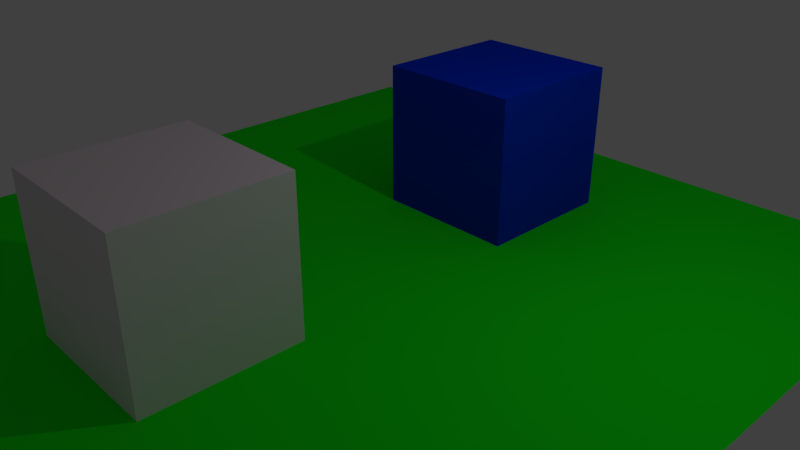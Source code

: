 # Source: square.blend  (saved by Blender 2.79.0; exported with 4.5.12 LTS)
import bpy
from mathutils import Matrix  # noqa: F401  (used for matrix-valued properties, if any)

bpy.ops.wm.read_factory_settings(use_empty=True)
scene = bpy.context.scene
scene.name = 'Scene'

# ---- collections
col_collection_1 = bpy.data.collections.new('Collection 1'); scene.collection.children.link(col_collection_1)

# ---- materials (node trees are filled in below, after node groups)
mat_material_001 = bpy.data.materials.new('Material.001')
mat_material_001.alpha_threshold = 0.0
mat_material_001.use_transparent_shadow = False
mat_material_001.diffuse_color = (0.007292, 1.0, 0.009782, 1.0)
mat_material_001.roughness = 0.5
mat_material_003 = bpy.data.materials.new('Material.003')
mat_material_003.alpha_threshold = 0.0
mat_material_003.use_transparent_shadow = False
mat_material_003.diffuse_color = (0.8, 0.7227, 0.7802, 1.0)
mat_material_003.roughness = 0.5
mat_material_003.line_color = (0.0, 0.0, 0.0, 1.0)
mat_material_002 = bpy.data.materials.new('Material.002')
mat_material_002.alpha_threshold = 0.0
mat_material_002.use_transparent_shadow = False
mat_material_002.diffuse_color = (0.0, 0.03712, 0.8, 1.0)
mat_material_002.roughness = 0.5
mat_material_002.line_color = (0.0, 0.0, 0.0, 1.0)

# ---- material node trees

# ---- world
world_world = bpy.data.worlds.new('World'); scene.world = world_world
world_world.color = (0.05088, 0.05088, 0.05088)
world_world.use_sun_shadow = False
world_world.sun_shadow_jitter_overblur = 0.0
world_world.cycles.sampling_method = 'MANUAL'

# ---- cameras
cam_camera = bpy.data.cameras.new('Camera')
cam_camera.clip_end = 100.0
cam_camera.lens = 35.0
cam_camera.sensor_width = 32.0
cam_camera.sensor_height = 18.0
cam_camera.ortho_scale = 7.314
cam_camera.dof.focus_distance = 0.0
cam_camera.dof.aperture_fstop = 128.0

# ---- lights
light_lamp = bpy.data.lights.new('Lamp', 'POINT')
light_lamp.transmission_factor = 0.0
light_lamp.cutoff_distance = 30.0
light_lamp.energy = 100.0
light_lamp.shadow_buffer_clip_start = 1.001
light_lamp.shadow_soft_size = 0.1
light_lamp.shadow_maximum_resolution = 0.006
light_lamp.use_absolute_resolution = True

# ---- meshes
me_plane = bpy.data.meshes.new('Plane')
me_plane.from_pydata([(-1.0, -1.0, 0.0), (1.0, -1.0, 0.0), (-1.0, 1.0, 0.0), (1.0, 1.0, 0.0)], [], [(0, 1, 3, 2)])
me_plane.materials.append(mat_material_001)
me_plane.use_remesh_preserve_volume = False
me_plane.use_remesh_preserve_attributes = False
me_plane.use_mirror_vertex_groups = False
me_plane.update()
me_cube = bpy.data.meshes.new('Cube')
me_cube.from_pydata([(1.0, 1.0, -1.0), (1.0, -1.0, -1.0), (-1.0, -1.0, -1.0), (-1.0, 1.0, -1.0), (1.0, 1.0, 1.0), (1.0, -1.0, 1.0), (-1.0, -1.0, 1.0), (-1.0, 1.0, 1.0)], [], [(0, 1, 2, 3), (4, 7, 6, 5), (0, 4, 5, 1), (1, 5, 6, 2), (2, 6, 7, 3), (4, 0, 3, 7)])
me_cube.materials.append(mat_material_003)
me_cube.use_remesh_preserve_volume = False
me_cube.use_remesh_preserve_attributes = False
me_cube.use_mirror_vertex_groups = False
me_cube.update()
me_cube_001 = bpy.data.meshes.new('Cube.001')
me_cube_001.from_pydata([(1.0, 1.0, -1.0), (1.0, -1.0, -1.0), (-1.0, -1.0, -1.0), (-1.0, 1.0, -1.0), (1.0, 1.0, 1.0), (1.0, -1.0, 1.0), (-1.0, -1.0, 1.0), (-1.0, 1.0, 1.0)], [], [(0, 1, 2, 3), (4, 7, 6, 5), (0, 4, 5, 1), (1, 5, 6, 2), (2, 6, 7, 3), (4, 0, 3, 7)])
me_cube_001.materials.append(mat_material_002)
me_cube_001.use_remesh_preserve_volume = False
me_cube_001.use_remesh_preserve_attributes = False
me_cube_001.use_mirror_vertex_groups = False
me_cube_001.update()

# ---- objects
ob_plane = bpy.data.objects.new('Plane', me_plane)
ob_cube = bpy.data.objects.new('Cube', me_cube)
ob_lamp = bpy.data.objects.new('Lamp', light_lamp)
ob_camera = bpy.data.objects.new('Camera', cam_camera)
ob_cube_001 = bpy.data.objects.new('Cube.001', me_cube_001)

# ---- transforms, parenting, visibility, modifiers, constraints
ob_plane.location = (0.0, 0.0, 0.0)
ob_plane.scale = (5.0, 5.0, 1.0)
ob_plane.lineart.crease_threshold = 0.0
ob_cube.location = (0.0, -2.813, 1.0)
ob_cube.lock_rotations_4d = False
ob_cube.empty_display_type = 'ARROWS'
ob_cube.lineart.crease_threshold = 0.0
ob_lamp.location = (4.076, 1.005, 5.904)
ob_lamp.rotation_euler = (0.6503, 0.05522, 1.866)
ob_lamp.lock_rotations_4d = False
ob_lamp.empty_display_type = 'ARROWS'
ob_lamp.color = (0.0, 0.0, 0.0, 0.0)
ob_lamp.lineart.crease_threshold = 0.0
ob_camera.location = (7.481, -6.508, 5.344)
ob_camera.rotation_euler = (1.109, 0.0, 0.8149)
ob_camera.lock_rotations_4d = False
ob_camera.empty_display_type = 'ARROWS'
ob_camera.color = (0.0, 0.0, 0.0, 0.0)
ob_camera.display_type = 'WIRE'
ob_camera.lineart.crease_threshold = 0.0
ob_cube_001.location = (0.0, 2.351, 1.0)
ob_cube_001.lock_rotations_4d = False
ob_cube_001.empty_display_type = 'ARROWS'
ob_cube_001.lineart.crease_threshold = 0.0

# ---- collection membership
col_collection_1.objects.link(ob_plane)
col_collection_1.objects.link(ob_cube)
col_collection_1.objects.link(ob_lamp)
col_collection_1.objects.link(ob_camera)
col_collection_1.objects.link(ob_cube_001)

# ---- scene / render settings (as saved in the file)
scene.camera = ob_camera
scene.frame_start = 1; scene.frame_end = 250; scene.frame_set(1)
scene.render.engine = 'BLENDER_EEVEE_NEXT'
scene.render.resolution_percentage = 50
scene.render.dither_intensity = 0.0
scene.cycles.use_denoising = False
scene.cycles.samples = 128
scene.cycles.sampling_pattern = 'TABULATED_SOBOL'
scene.cycles.use_adaptive_sampling = False
scene.cycles.use_light_tree = False
scene.cycles.blur_glossy = 0.0
scene.cycles.sample_clamp_indirect = 0.0
scene.view_settings.view_transform = 'Standard'
bpy.context.view_layer.update()
